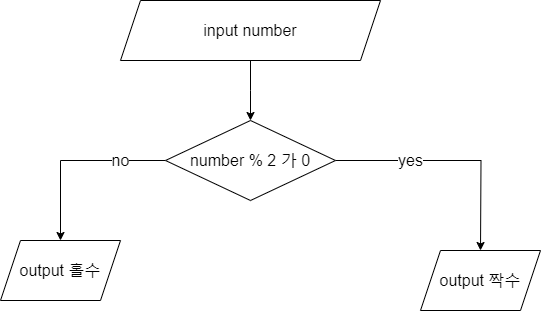

The diagram above was exported from draw.io. Its source (the exported page's mxGraphModel, read from the mxfile embedded in the PNG):
<mxGraphModel dx="1434" dy="746" grid="1" gridSize="10" guides="1" tooltips="1" connect="1" arrows="1" fold="1" page="1" pageScale="1" pageWidth="827" pageHeight="1169" math="0" shadow="0">
  <root>
    <mxCell id="0" />
    <mxCell id="1" parent="0" />
    <mxCell id="QnvCxsdghXB_uVCjFhrv-2" style="edgeStyle=orthogonalEdgeStyle;rounded=0;orthogonalLoop=1;jettySize=auto;html=1;fontFamily=Helvetica;fontSize=16;fontColor=default;" edge="1" parent="1" source="QnvCxsdghXB_uVCjFhrv-1">
      <mxGeometry relative="1" as="geometry">
        <mxPoint x="400" y="160" as="targetPoint" />
      </mxGeometry>
    </mxCell>
    <mxCell id="QnvCxsdghXB_uVCjFhrv-1" value="input number" style="shape=parallelogram;perimeter=parallelogramPerimeter;whiteSpace=wrap;html=1;fixedSize=1;fontSize=16;" vertex="1" parent="1">
      <mxGeometry x="270" y="40" width="260" height="60" as="geometry" />
    </mxCell>
    <mxCell id="QnvCxsdghXB_uVCjFhrv-4" style="edgeStyle=orthogonalEdgeStyle;rounded=0;orthogonalLoop=1;jettySize=auto;html=1;fontFamily=Helvetica;fontSize=16;fontColor=default;" edge="1" parent="1" target="QnvCxsdghXB_uVCjFhrv-5">
      <mxGeometry relative="1" as="geometry">
        <mxPoint x="400" y="280" as="targetPoint" />
        <mxPoint x="400" y="220" as="sourcePoint" />
      </mxGeometry>
    </mxCell>
    <mxCell id="QnvCxsdghXB_uVCjFhrv-6" value="yes" style="edgeStyle=orthogonalEdgeStyle;rounded=0;orthogonalLoop=1;jettySize=auto;html=1;fontFamily=Helvetica;fontSize=16;fontColor=default;" edge="1" parent="1" source="QnvCxsdghXB_uVCjFhrv-5">
      <mxGeometry x="-0.3617" relative="1" as="geometry">
        <mxPoint x="630" y="290" as="targetPoint" />
        <mxPoint as="offset" />
      </mxGeometry>
    </mxCell>
    <mxCell id="QnvCxsdghXB_uVCjFhrv-8" value="no" style="edgeStyle=orthogonalEdgeStyle;rounded=0;orthogonalLoop=1;jettySize=auto;html=1;fontFamily=Helvetica;fontSize=16;fontColor=default;" edge="1" parent="1" source="QnvCxsdghXB_uVCjFhrv-5" target="QnvCxsdghXB_uVCjFhrv-10">
      <mxGeometry x="-0.5135" relative="1" as="geometry">
        <mxPoint x="210" y="290" as="targetPoint" />
        <Array as="points">
          <mxPoint x="210" y="200" />
        </Array>
        <mxPoint as="offset" />
      </mxGeometry>
    </mxCell>
    <mxCell id="QnvCxsdghXB_uVCjFhrv-5" value="number % 2 가 0" style="rhombus;whiteSpace=wrap;html=1;strokeColor=default;align=center;verticalAlign=middle;fontFamily=Helvetica;fontSize=16;fontColor=default;fillColor=default;" vertex="1" parent="1">
      <mxGeometry x="315" y="160" width="170" height="80" as="geometry" />
    </mxCell>
    <mxCell id="QnvCxsdghXB_uVCjFhrv-10" value="output 홀수" style="shape=parallelogram;perimeter=parallelogramPerimeter;whiteSpace=wrap;html=1;fixedSize=1;strokeColor=default;align=center;verticalAlign=middle;fontFamily=Helvetica;fontSize=16;fontColor=default;fillColor=default;" vertex="1" parent="1">
      <mxGeometry x="150" y="280" width="120" height="60" as="geometry" />
    </mxCell>
    <mxCell id="QnvCxsdghXB_uVCjFhrv-11" value="output 짝수" style="shape=parallelogram;perimeter=parallelogramPerimeter;whiteSpace=wrap;html=1;fixedSize=1;strokeColor=default;align=center;verticalAlign=middle;fontFamily=Helvetica;fontSize=16;fontColor=default;fillColor=default;" vertex="1" parent="1">
      <mxGeometry x="570" y="290" width="120" height="60" as="geometry" />
    </mxCell>
  </root>
</mxGraphModel>